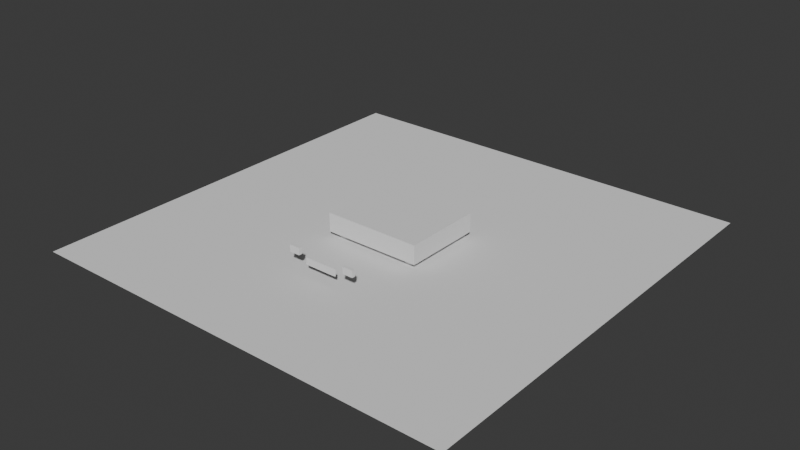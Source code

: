 # Source: Giradischi.blend  (saved by Blender 5.0.118; exported with 4.5.12 LTS)
import bpy
from mathutils import Matrix  # noqa: F401  (used for matrix-valued properties, if any)

bpy.ops.wm.read_factory_settings(use_empty=True)
scene = bpy.context.scene
scene.name = 'Scene'

# ---- collections
col_reference = bpy.data.collections.new('Reference'); scene.collection.children.link(col_reference)

# ---- world
world_world = bpy.data.worlds.new('World'); scene.world = world_world
world_world.use_nodes = True; world_world.node_tree.nodes.clear()
_N = world_world.node_tree.nodes; _L = world_world.node_tree.links
n0 = _N.new('ShaderNodeOutputWorld'); n0.name = 'World Output'; n0.location = (200, 100)
n1 = _N.new('ShaderNodeBackground'); n1.name = 'Background'; n1.location = (-200, 100)
n1.inputs[0].default_value = (0.05088, 0.05088, 0.05088, 1.0)
_L.new(n1.outputs[0], n0.inputs[0])
n0.is_active_output = True
world_world.color = (0.05088, 0.05088, 0.05088)
world_world.sun_shadow_jitter_overblur = 0.0

# ---- meshes
me_cube_002 = bpy.data.meshes.new('Cube.002')
me_cube_002.from_pydata([(-100.0, -100.0, -100.0), (-100.0, -100.0, 12.62), (-100.0, 100.0, -100.0), (-100.0, 100.0, 12.62), (100.0, -100.0, -100.0), (100.0, -100.0, 12.62), (100.0, 100.0, -100.0), (100.0, 100.0, 12.62), (-77.8, -56.52, -100.0), (-77.8, -59.32, -126.7), (-82.9, -57.76, -100.0), (-82.02, -60.35, -126.7), (-87.22, -61.3, -100.0), (-85.61, -63.27, -126.7), (-90.11, -66.59, -100.0), (-88.0, -67.66, -126.7), (-91.13, -72.83, -100.0), (-88.84, -72.83, -126.7), (-90.11, -79.07, -100.0), (-88.0, -78.0, -126.7), (-87.22, -84.35, -100.0), (-85.61, -82.38, -126.7), (-82.9, -87.89, -100.0), (-82.02, -85.31, -126.7), (-77.8, -89.13, -100.0), (-77.8, -86.33, -126.7), (-72.69, -87.89, -100.0), (-73.57, -85.31, -126.7), (-68.37, -84.35, -100.0), (-69.99, -82.38, -126.7), (-65.48, -79.07, -100.0), (-67.59, -78.0, -126.7), (-64.46, -72.83, -100.0), (-66.75, -72.83, -126.7), (-65.48, -66.59, -100.0), (-67.59, -67.66, -126.7), (-68.37, -61.3, -100.0), (-69.99, -63.27, -126.7), (-72.69, -57.76, -100.0), (-73.57, -60.35, -126.7), (-82.9, -57.76, -126.7), (-77.8, -56.52, -126.7), (-87.22, -61.3, -126.7), (-90.11, -66.59, -126.7), (-91.13, -72.83, -126.7), (-90.11, -79.07, -126.7), (-87.22, -84.35, -126.7), (-82.9, -87.89, -126.7), (-77.8, -89.13, -126.7), (-72.69, -87.89, -126.7), (-68.37, -84.35, -126.7), (-65.48, -79.07, -126.7), (-64.46, -72.83, -126.7), (-65.48, -66.59, -126.7), (-68.37, -61.3, -126.7), (-72.69, -57.76, -126.7), (-82.02, -60.35, -133.1), (-77.8, -59.32, -133.1), (-85.61, -63.27, -133.1), (-88.0, -67.66, -133.1), (-88.84, -72.83, -133.1), (-88.0, -78.0, -133.1), (-85.61, -82.38, -133.1), (-82.02, -85.31, -133.1), (-77.8, -86.33, -133.1), (-73.57, -85.31, -133.1), (-69.99, -82.38, -133.1), (-67.59, -78.0, -133.1), (-66.75, -72.83, -133.1), (-67.59, -67.66, -133.1), (-69.99, -63.27, -133.1), (-73.57, -60.35, -133.1), (77.8, -56.52, -100.0), (77.8, -59.32, -126.7), (82.9, -57.76, -100.0), (82.02, -60.35, -126.7), (87.22, -61.3, -100.0), (85.61, -63.27, -126.7), (90.11, -66.59, -100.0), (88.0, -67.66, -126.7), (91.13, -72.83, -100.0), (88.84, -72.83, -126.7), (90.11, -79.07, -100.0), (88.0, -78.0, -126.7), (87.22, -84.35, -100.0), (85.61, -82.38, -126.7), (82.9, -87.89, -100.0), (82.02, -85.31, -126.7), (77.8, -89.13, -100.0), (77.8, -86.33, -126.7), (72.69, -87.89, -100.0), (73.57, -85.31, -126.7), (68.37, -84.35, -100.0), (69.99, -82.38, -126.7), (65.48, -79.07, -100.0), (67.59, -78.0, -126.7), (64.46, -72.83, -100.0), (66.75, -72.83, -126.7), (65.48, -66.59, -100.0), (67.59, -67.66, -126.7), (68.37, -61.3, -100.0), (69.99, -63.27, -126.7), (72.69, -57.76, -100.0), (73.57, -60.35, -126.7), (82.9, -57.76, -126.7), (77.8, -56.52, -126.7), (87.22, -61.3, -126.7), (90.11, -66.59, -126.7), (91.13, -72.83, -126.7), (90.11, -79.07, -126.7), (87.22, -84.35, -126.7), (82.9, -87.89, -126.7), (77.8, -89.13, -126.7), (72.69, -87.89, -126.7), (68.37, -84.35, -126.7), (65.48, -79.07, -126.7), (64.46, -72.83, -126.7), (65.48, -66.59, -126.7), (68.37, -61.3, -126.7), (72.69, -57.76, -126.7), (82.02, -60.35, -133.1), (77.8, -59.32, -133.1), (85.61, -63.27, -133.1), (88.0, -67.66, -133.1), (88.84, -72.83, -133.1), (88.0, -78.0, -133.1), (85.61, -82.38, -133.1), (82.02, -85.31, -133.1), (77.8, -86.33, -133.1), (73.57, -85.31, -133.1), (69.99, -82.38, -133.1), (67.59, -78.0, -133.1), (66.75, -72.83, -133.1), (67.59, -67.66, -133.1), (69.99, -63.27, -133.1), (73.57, -60.35, -133.1), (-77.8, 56.52, -100.0), (-77.8, 59.32, -126.7), (-82.9, 57.76, -100.0), (-82.02, 60.35, -126.7), (-87.22, 61.3, -100.0), (-85.61, 63.27, -126.7), (-90.11, 66.59, -100.0), (-88.0, 67.66, -126.7), (-91.13, 72.83, -100.0), (-88.84, 72.83, -126.7), (-90.11, 79.07, -100.0), (-88.0, 78.0, -126.7), (-87.22, 84.35, -100.0), (-85.61, 82.38, -126.7), (-82.9, 87.89, -100.0), (-82.02, 85.31, -126.7), (-77.8, 89.13, -100.0), (-77.8, 86.33, -126.7), (-72.69, 87.89, -100.0), (-73.57, 85.31, -126.7), (-68.37, 84.35, -100.0), (-69.99, 82.38, -126.7), (-65.48, 79.07, -100.0), (-67.59, 78.0, -126.7), (-64.46, 72.83, -100.0), (-66.75, 72.83, -126.7), (-65.48, 66.59, -100.0), (-67.59, 67.66, -126.7), (-68.37, 61.3, -100.0), (-69.99, 63.27, -126.7), (-72.69, 57.76, -100.0), (-73.57, 60.35, -126.7), (-82.9, 57.76, -126.7), (-77.8, 56.52, -126.7), (-87.22, 61.3, -126.7), (-90.11, 66.59, -126.7), (-91.13, 72.83, -126.7), (-90.11, 79.07, -126.7), (-87.22, 84.35, -126.7), (-82.9, 87.89, -126.7), (-77.8, 89.13, -126.7), (-72.69, 87.89, -126.7), (-68.37, 84.35, -126.7), (-65.48, 79.07, -126.7), (-64.46, 72.83, -126.7), (-65.48, 66.59, -126.7), (-68.37, 61.3, -126.7), (-72.69, 57.76, -126.7), (-82.02, 60.35, -133.1), (-77.8, 59.32, -133.1), (-85.61, 63.27, -133.1), (-88.0, 67.66, -133.1), (-88.84, 72.83, -133.1), (-88.0, 78.0, -133.1), (-85.61, 82.38, -133.1), (-82.02, 85.31, -133.1), (-77.8, 86.33, -133.1), (-73.57, 85.31, -133.1), (-69.99, 82.38, -133.1), (-67.59, 78.0, -133.1), (-66.75, 72.83, -133.1), (-67.59, 67.66, -133.1), (-69.99, 63.27, -133.1), (-73.57, 60.35, -133.1), (77.8, 56.52, -100.0), (77.8, 59.32, -126.7), (82.9, 57.76, -100.0), (82.02, 60.35, -126.7), (87.22, 61.3, -100.0), (85.61, 63.27, -126.7), (90.11, 66.59, -100.0), (88.0, 67.66, -126.7), (91.13, 72.83, -100.0), (88.84, 72.83, -126.7), (90.11, 79.07, -100.0), (88.0, 78.0, -126.7), (87.22, 84.35, -100.0), (85.61, 82.38, -126.7), (82.9, 87.89, -100.0), (82.02, 85.31, -126.7), (77.8, 89.13, -100.0), (77.8, 86.33, -126.7), (72.69, 87.89, -100.0), (73.57, 85.31, -126.7), (68.37, 84.35, -100.0), (69.99, 82.38, -126.7), (65.48, 79.07, -100.0), (67.59, 78.0, -126.7), (64.46, 72.83, -100.0), (66.75, 72.83, -126.7), (65.48, 66.59, -100.0), (67.59, 67.66, -126.7), (68.37, 61.3, -100.0), (69.99, 63.27, -126.7), (72.69, 57.76, -100.0), (73.57, 60.35, -126.7), (82.9, 57.76, -126.7), (77.8, 56.52, -126.7), (87.22, 61.3, -126.7), (90.11, 66.59, -126.7), (91.13, 72.83, -126.7), (90.11, 79.07, -126.7), (87.22, 84.35, -126.7), (82.9, 87.89, -126.7), (77.8, 89.13, -126.7), (72.69, 87.89, -126.7), (68.37, 84.35, -126.7), (65.48, 79.07, -126.7), (64.46, 72.83, -126.7), (65.48, 66.59, -126.7), (68.37, 61.3, -126.7), (72.69, 57.76, -126.7), (82.02, 60.35, -133.1), (77.8, 59.32, -133.1), (85.61, 63.27, -133.1), (88.0, 67.66, -133.1), (88.84, 72.83, -133.1), (88.0, 78.0, -133.1), (85.61, 82.38, -133.1), (82.02, 85.31, -133.1), (77.8, 86.33, -133.1), (73.57, 85.31, -133.1), (69.99, 82.38, -133.1), (67.59, 78.0, -133.1), (66.75, 72.83, -133.1), (67.59, 67.66, -133.1), (69.99, 63.27, -133.1), (73.57, 60.35, -133.1), (-72.69, -258.6, -38.4), (-72.69, -258.6, 3.15), (-72.69, -250.9, -38.4), (-72.69, -250.9, 3.15), (-50.72, -258.6, -38.4), (-50.72, -258.6, 3.15), (-50.72, -250.9, -38.4), (-50.72, -250.9, 3.15), (50.72, -258.6, -38.4), (50.72, -258.6, 3.15), (50.72, -250.9, -38.4), (50.72, -250.9, 3.15), (72.69, -258.6, -38.4), (72.69, -258.6, 3.15), (72.69, -250.9, -38.4), (72.69, -250.9, 3.15)], [], [(0, 1, 3, 2), (2, 3, 7, 6), (6, 7, 5, 4), (4, 5, 1, 0), (2, 6, 4, 0), (7, 3, 1, 5), (8, 41, 40, 10), (10, 40, 42, 12), (12, 42, 43, 14), (14, 43, 44, 16), (16, 44, 45, 18), (18, 45, 46, 20), (20, 46, 47, 22), (22, 47, 48, 24), (24, 48, 49, 26), (26, 49, 50, 28), (28, 50, 51, 30), (30, 51, 52, 32), (32, 52, 53, 34), (34, 53, 54, 36), (17, 15, 59, 60), (36, 54, 55, 38), (38, 55, 41, 8), (8, 10, 12, 14, 16, 18, 20, 22, 24, 26, 28, 30, 32, 34, 36, 38), (9, 11, 40, 41), (11, 13, 42, 40), (13, 15, 43, 42), (15, 17, 44, 43), (17, 19, 45, 44), (19, 21, 46, 45), (21, 23, 47, 46), (23, 25, 48, 47), (25, 27, 49, 48), (27, 29, 50, 49), (29, 31, 51, 50), (31, 33, 52, 51), (33, 35, 53, 52), (35, 37, 54, 53), (37, 39, 55, 54), (39, 9, 41, 55), (56, 57, 71, 70, 69, 68, 67, 66, 65, 64, 63, 62, 61, 60, 59, 58), (33, 31, 67, 68), (19, 17, 60, 61), (35, 33, 68, 69), (21, 19, 61, 62), (37, 35, 69, 70), (23, 21, 62, 63), (39, 37, 70, 71), (25, 23, 63, 64), (11, 9, 57, 56), (9, 39, 71, 57), (27, 25, 64, 65), (13, 11, 56, 58), (29, 27, 65, 66), (15, 13, 58, 59), (31, 29, 66, 67), (72, 74, 104, 105), (74, 76, 106, 104), (76, 78, 107, 106), (78, 80, 108, 107), (80, 82, 109, 108), (82, 84, 110, 109), (84, 86, 111, 110), (86, 88, 112, 111), (88, 90, 113, 112), (90, 92, 114, 113), (92, 94, 115, 114), (94, 96, 116, 115), (96, 98, 117, 116), (98, 100, 118, 117), (81, 124, 123, 79), (100, 102, 119, 118), (102, 72, 105, 119), (72, 102, 100, 98, 96, 94, 92, 90, 88, 86, 84, 82, 80, 78, 76, 74), (73, 105, 104, 75), (75, 104, 106, 77), (77, 106, 107, 79), (79, 107, 108, 81), (81, 108, 109, 83), (83, 109, 110, 85), (85, 110, 111, 87), (87, 111, 112, 89), (89, 112, 113, 91), (91, 113, 114, 93), (93, 114, 115, 95), (95, 115, 116, 97), (97, 116, 117, 99), (99, 117, 118, 101), (101, 118, 119, 103), (103, 119, 105, 73), (120, 122, 123, 124, 125, 126, 127, 128, 129, 130, 131, 132, 133, 134, 135, 121), (97, 132, 131, 95), (83, 125, 124, 81), (99, 133, 132, 97), (85, 126, 125, 83), (101, 134, 133, 99), (87, 127, 126, 85), (103, 135, 134, 101), (89, 128, 127, 87), (75, 120, 121, 73), (73, 121, 135, 103), (91, 129, 128, 89), (77, 122, 120, 75), (93, 130, 129, 91), (79, 123, 122, 77), (95, 131, 130, 93), (136, 138, 168, 169), (138, 140, 170, 168), (140, 142, 171, 170), (142, 144, 172, 171), (144, 146, 173, 172), (146, 148, 174, 173), (148, 150, 175, 174), (150, 152, 176, 175), (152, 154, 177, 176), (154, 156, 178, 177), (156, 158, 179, 178), (158, 160, 180, 179), (160, 162, 181, 180), (162, 164, 182, 181), (145, 188, 187, 143), (164, 166, 183, 182), (166, 136, 169, 183), (136, 166, 164, 162, 160, 158, 156, 154, 152, 150, 148, 146, 144, 142, 140, 138), (137, 169, 168, 139), (139, 168, 170, 141), (141, 170, 171, 143), (143, 171, 172, 145), (145, 172, 173, 147), (147, 173, 174, 149), (149, 174, 175, 151), (151, 175, 176, 153), (153, 176, 177, 155), (155, 177, 178, 157), (157, 178, 179, 159), (159, 179, 180, 161), (161, 180, 181, 163), (163, 181, 182, 165), (165, 182, 183, 167), (167, 183, 169, 137), (184, 186, 187, 188, 189, 190, 191, 192, 193, 194, 195, 196, 197, 198, 199, 185), (161, 196, 195, 159), (147, 189, 188, 145), (163, 197, 196, 161), (149, 190, 189, 147), (165, 198, 197, 163), (151, 191, 190, 149), (167, 199, 198, 165), (153, 192, 191, 151), (139, 184, 185, 137), (137, 185, 199, 167), (155, 193, 192, 153), (141, 186, 184, 139), (157, 194, 193, 155), (143, 187, 186, 141), (159, 195, 194, 157), (200, 233, 232, 202), (202, 232, 234, 204), (204, 234, 235, 206), (206, 235, 236, 208), (208, 236, 237, 210), (210, 237, 238, 212), (212, 238, 239, 214), (214, 239, 240, 216), (216, 240, 241, 218), (218, 241, 242, 220), (220, 242, 243, 222), (222, 243, 244, 224), (224, 244, 245, 226), (226, 245, 246, 228), (209, 207, 251, 252), (228, 246, 247, 230), (230, 247, 233, 200), (200, 202, 204, 206, 208, 210, 212, 214, 216, 218, 220, 222, 224, 226, 228, 230), (201, 203, 232, 233), (203, 205, 234, 232), (205, 207, 235, 234), (207, 209, 236, 235), (209, 211, 237, 236), (211, 213, 238, 237), (213, 215, 239, 238), (215, 217, 240, 239), (217, 219, 241, 240), (219, 221, 242, 241), (221, 223, 243, 242), (223, 225, 244, 243), (225, 227, 245, 244), (227, 229, 246, 245), (229, 231, 247, 246), (231, 201, 233, 247), (248, 249, 263, 262, 261, 260, 259, 258, 257, 256, 255, 254, 253, 252, 251, 250), (225, 223, 259, 260), (211, 209, 252, 253), (227, 225, 260, 261), (213, 211, 253, 254), (229, 227, 261, 262), (215, 213, 254, 255), (231, 229, 262, 263), (217, 215, 255, 256), (203, 201, 249, 248), (201, 231, 263, 249), (219, 217, 256, 257), (205, 203, 248, 250), (221, 219, 257, 258), (207, 205, 250, 251), (223, 221, 258, 259), (264, 265, 267, 266), (266, 267, 271, 270), (270, 271, 269, 268), (268, 269, 265, 264), (266, 270, 268, 264), (271, 267, 265, 269), (272, 273, 275, 274), (274, 275, 279, 278), (278, 279, 277, 276), (276, 277, 273, 272), (274, 278, 276, 272), (279, 275, 273, 277)])
_uv = me_cube_002.uv_layers.new(name='UVMap')
_uv.uv.foreach_set('vector', [0.375, 0.0, 0.625, 0.0, 0.625, 0.25, 0.375, 0.25, 0.375, 0.25, 0.625, 0.25, 0.625, 0.5, 0.375, 0.5, 0.375, 0.5, 0.625, 0.5, 0.625, 0.75, 0.375, 0.75, 0.375, 0.75, 0.625, 0.75, 0.625, 1.0, 0.375, 1.0, 0.125, 0.5, 0.375, 0.5, 0.375, 0.75, 0.125, 0.75, 0.625, 0.5, 0.875, 0.5, 0.875, 0.75, 0.625, 0.75, 1.0, 0.5, 1.0, 1.0, 0.9375, 1.0, 0.9375, 0.5, 0.9375, 0.5, 0.9375, 1.0, 0.875, 1.0, 0.875, 0.5, 0.875, 0.5, 0.875, 1.0, 0.8125, 1.0, 0.8125, 0.5, 0.8125, 0.5, 0.8125, 1.0, 0.75, 1.0, 0.75, 0.5, 0.75, 0.5, 0.75, 1.0, 0.6875, 1.0, 0.6875, 0.5, 0.6875, 0.5, 0.6875, 1.0, 0.625, 1.0, 0.625, 0.5, 0.625, 0.5, 0.625, 1.0, 0.5625, 1.0, 0.5625, 0.5, 0.5625, 0.5, 0.5625, 1.0, 0.5, 1.0, 0.5, 0.5, 0.5, 0.5, 0.5, 1.0, 0.4375, 1.0, 0.4375, 0.5, 0.4375, 0.5, 0.4375, 1.0, 0.375, 1.0, 0.375, 0.5, 0.375, 0.5, 0.375, 1.0, 0.3125, 1.0, 0.3125, 0.5, 0.3125, 0.5, 0.3125, 1.0, 0.25, 1.0, 0.25, 0.5, 0.25, 0.5, 0.25, 1.0, 0.1875, 1.0, 0.1875, 0.5, 0.1875, 0.5, 0.1875, 1.0, 0.125, 1.0, 0.125, 0.5, 0.4488, 0.25, 0.4337, 0.3261, 0.4337, 0.3261, 0.4488, 0.25, 0.125, 0.5, 0.125, 1.0, 0.0625, 1.0, 0.0625, 0.5, 0.0625, 0.5, 0.0625, 1.0, 0.0, 1.0, 0.0, 0.5, 0.75, 0.49, 0.8418, 0.4717, 0.9197, 0.4197, 0.9717, 0.3418, 0.99, 0.25, 0.9717, 0.1582, 0.9197, 0.08029, 0.8418, 0.02827, 0.75, 0.01, 0.6582, 0.02827, 0.5803, 0.08029, 0.5283, 0.1582, 0.51, 0.25, 0.5283, 0.3418, 0.5803, 0.4197, 0.6582, 0.4717, 0.25, 0.4488, 0.3261, 0.4337, 0.3418, 0.4717, 0.25, 0.49, 0.3261, 0.4337, 0.3906, 0.3906, 0.4197, 0.4197, 0.3418, 0.4717, 0.3906, 0.3906, 0.4337, 0.3261, 0.4717, 0.3418, 0.4197, 0.4197, 0.4337, 0.3261, 0.4488, 0.25, 0.49, 0.25, 0.4717, 0.3418, 0.4488, 0.25, 0.4337, 0.1739, 0.4717, 0.1582, 0.49, 0.25, 0.4337, 0.1739, 0.3906, 0.1094, 0.4197, 0.08029, 0.4717, 0.1582, 0.3906, 0.1094, 0.3261, 0.06631, 0.3418, 0.02827, 0.4197, 0.08029, 0.3261, 0.06631, 0.25, 0.05117, 0.25, 0.01, 0.3418, 0.02827, 0.25, 0.05117, 0.1739, 0.06631, 0.1582, 0.02827, 0.25, 0.01, 0.1739, 0.06631, 0.1094, 0.1094, 0.08029, 0.08029, 0.1582, 0.02827, 0.1094, 0.1094, 0.06631, 0.1739, 0.02827, 0.1582, 0.08029, 0.08029, 0.06631, 0.1739, 0.05117, 0.25, 0.01, 0.25, 0.02827, 0.1582, 0.05117, 0.25, 0.06631, 0.3261, 0.02827, 0.3418, 0.01, 0.25, 0.06631, 0.3261, 0.1094, 0.3906, 0.08029, 0.4197, 0.02827, 0.3418, 0.1094, 0.3906, 0.1739, 0.4337, 0.1582, 0.4717, 0.08029, 0.4197, 0.1739, 0.4337, 0.25, 0.4488, 0.25, 0.49, 0.1582, 0.4717, 0.3261, 0.4337, 0.25, 0.4488, 0.1739, 0.4337, 0.1094, 0.3906, 0.06631, 0.3261, 0.05117, 0.25, 0.06631, 0.1739, 0.1094, 0.1094, 0.1739, 0.06631, 0.25, 0.05117, 0.3261, 0.06631, 0.3906, 0.1094, 0.4337, 0.1739, 0.4488, 0.25, 0.4337, 0.3261, 0.3906, 0.3906, 0.05117, 0.25, 0.06631, 0.1739, 0.06631, 0.1739, 0.05117, 0.25, 0.4337, 0.1739, 0.4488, 0.25, 0.4488, 0.25, 0.4337, 0.1739, 0.06631, 0.3261, 0.05117, 0.25, 0.05117, 0.25, 0.06631, 0.3261, 0.3906, 0.1094, 0.4337, 0.1739, 0.4337, 0.1739, 0.3906, 0.1094, 0.1094, 0.3906, 0.06631, 0.3261, 0.06631, 0.3261, 0.1094, 0.3906, 0.3261, 0.06631, 0.3906, 0.1094, 0.3906, 0.1094, 0.3261, 0.06631, 0.1739, 0.4337, 0.1094, 0.3906, 0.1094, 0.3906, 0.1739, 0.4337, 0.25, 0.05117, 0.3261, 0.06631, 0.3261, 0.06631, 0.25, 0.05117, 0.3261, 0.4337, 0.25, 0.4488, 0.25, 0.4488, 0.3261, 0.4337, 0.25, 0.4488, 0.1739, 0.4337, 0.1739, 0.4337, 0.25, 0.4488, 0.1739, 0.06631, 0.25, 0.05117, 0.25, 0.05117, 0.1739, 0.06631, 0.3906, 0.3906, 0.3261, 0.4337, 0.3261, 0.4337, 0.3906, 0.3906, 0.1094, 0.1094, 0.1739, 0.06631, 0.1739, 0.06631, 0.1094, 0.1094, 0.4337, 0.3261, 0.3906, 0.3906, 0.3906, 0.3906, 0.4337, 0.3261, 0.06631, 0.1739, 0.1094, 0.1094, 0.1094, 0.1094, 0.06631, 0.1739, 1.0, 0.5, 0.9375, 0.5, 0.9375, 1.0, 1.0, 1.0, 0.9375, 0.5, 0.875, 0.5, 0.875, 1.0, 0.9375, 1.0, 0.875, 0.5, 0.8125, 0.5, 0.8125, 1.0, 0.875, 1.0, 0.8125, 0.5, 0.75, 0.5, 0.75, 1.0, 0.8125, 1.0, 0.75, 0.5, 0.6875, 0.5, 0.6875, 1.0, 0.75, 1.0, 0.6875, 0.5, 0.625, 0.5, 0.625, 1.0, 0.6875, 1.0, 0.625, 0.5, 0.5625, 0.5, 0.5625, 1.0, 0.625, 1.0, 0.5625, 0.5, 0.5, 0.5, 0.5, 1.0, 0.5625, 1.0, 0.5, 0.5, 0.4375, 0.5, 0.4375, 1.0, 0.5, 1.0, 0.4375, 0.5, 0.375, 0.5, 0.375, 1.0, 0.4375, 1.0, 0.375, 0.5, 0.3125, 0.5, 0.3125, 1.0, 0.375, 1.0, 0.3125, 0.5, 0.25, 0.5, 0.25, 1.0, 0.3125, 1.0, 0.25, 0.5, 0.1875, 0.5, 0.1875, 1.0, 0.25, 1.0, 0.1875, 0.5, 0.125, 0.5, 0.125, 1.0, 0.1875, 1.0, 0.4488, 0.25, 0.4488, 0.25, 0.4337, 0.3261, 0.4337, 0.3261, 0.125, 0.5, 0.0625, 0.5, 0.0625, 1.0, 0.125, 1.0, 0.0625, 0.5, 0.0, 0.5, 0.0, 1.0, 0.0625, 1.0, 0.75, 0.49, 0.6582, 0.4717, 0.5803, 0.4197, 0.5283, 0.3418, 0.51, 0.25, 0.5283, 0.1582, 0.5803, 0.08029, 0.6582, 0.02827, 0.75, 0.01, 0.8418, 0.02827, 0.9197, 0.08029, 0.9717, 0.1582, 0.99, 0.25, 0.9717, 0.3418, 0.9197, 0.4197, 0.8418, 0.4717, 0.25, 0.4488, 0.25, 0.49, 0.3418, 0.4717, 0.3261, 0.4337, 0.3261, 0.4337, 0.3418, 0.4717, 0.4197, 0.4197, 0.3906, 0.3906, 0.3906, 0.3906, 0.4197, 0.4197, 0.4717, 0.3418, 0.4337, 0.3261, 0.4337, 0.3261, 0.4717, 0.3418, 0.49, 0.25, 0.4488, 0.25, 0.4488, 0.25, 0.49, 0.25, 0.4717, 0.1582, 0.4337, 0.1739, 0.4337, 0.1739, 0.4717, 0.1582, 0.4197, 0.08029, 0.3906, 0.1094, 0.3906, 0.1094, 0.4197, 0.08029, 0.3418, 0.02827, 0.3261, 0.06631, 0.3261, 0.06631, 0.3418, 0.02827, 0.25, 0.01, 0.25, 0.05117, 0.25, 0.05117, 0.25, 0.01, 0.1582, 0.02827, 0.1739, 0.06631, 0.1739, 0.06631, 0.1582, 0.02827, 0.08029, 0.08029, 0.1094, 0.1094, 0.1094, 0.1094, 0.08029, 0.08029, 0.02827, 0.1582, 0.06631, 0.1739, 0.06631, 0.1739, 0.02827, 0.1582, 0.01, 0.25, 0.05117, 0.25, 0.05117, 0.25, 0.01, 0.25, 0.02827, 0.3418, 0.06631, 0.3261, 0.06631, 0.3261, 0.02827, 0.3418, 0.08029, 0.4197, 0.1094, 0.3906, 0.1094, 0.3906, 0.08029, 0.4197, 0.1582, 0.4717, 0.1739, 0.4337, 0.1739, 0.4337, 0.1582, 0.4717, 0.25, 0.49, 0.25, 0.4488, 0.3261, 0.4337, 0.3906, 0.3906, 0.4337, 0.3261, 0.4488, 0.25, 0.4337, 0.1739, 0.3906, 0.1094, 0.3261, 0.06631, 0.25, 0.05117, 0.1739, 0.06631, 0.1094, 0.1094, 0.06631, 0.1739, 0.05117, 0.25, 0.06631, 0.3261, 0.1094, 0.3906, 0.1739, 0.4337, 0.25, 0.4488, 0.05117, 0.25, 0.05117, 0.25, 0.06631, 0.1739, 0.06631, 0.1739, 0.4337, 0.1739, 0.4337, 0.1739, 0.4488, 0.25, 0.4488, 0.25, 0.06631, 0.3261, 0.06631, 0.3261, 0.05117, 0.25, 0.05117, 0.25, 0.3906, 0.1094, 0.3906, 0.1094, 0.4337, 0.1739, 0.4337, 0.1739, 0.1094, 0.3906, 0.1094, 0.3906, 0.06631, 0.3261, 0.06631, 0.3261, 0.3261, 0.06631, 0.3261, 0.06631, 0.3906, 0.1094, 0.3906, 0.1094, 0.1739, 0.4337, 0.1739, 0.4337, 0.1094, 0.3906, 0.1094, 0.3906, 0.25, 0.05117, 0.25, 0.05117, 0.3261, 0.06631, 0.3261, 0.06631, 0.3261, 0.4337, 0.3261, 0.4337, 0.25, 0.4488, 0.25, 0.4488, 0.25, 0.4488, 0.25, 0.4488, 0.1739, 0.4337, 0.1739, 0.4337, 0.1739, 0.06631, 0.1739, 0.06631, 0.25, 0.05117, 0.25, 0.05117, 0.3906, 0.3906, 0.3906, 0.3906, 0.3261, 0.4337, 0.3261, 0.4337, 0.1094, 0.1094, 0.1094, 0.1094, 0.1739, 0.06631, 0.1739, 0.06631, 0.4337, 0.3261, 0.4337, 0.3261, 0.3906, 0.3906, 0.3906, 0.3906, 0.06631, 0.1739, 0.06631, 0.1739, 0.1094, 0.1094, 0.1094, 0.1094, 1.0, 0.5, 0.9375, 0.5, 0.9375, 1.0, 1.0, 1.0, 0.9375, 0.5, 0.875, 0.5, 0.875, 1.0, 0.9375, 1.0, 0.875, 0.5, 0.8125, 0.5, 0.8125, 1.0, 0.875, 1.0, 0.8125, 0.5, 0.75, 0.5, 0.75, 1.0, 0.8125, 1.0, 0.75, 0.5, 0.6875, 0.5, 0.6875, 1.0, 0.75, 1.0, 0.6875, 0.5, 0.625, 0.5, 0.625, 1.0, 0.6875, 1.0, 0.625, 0.5, 0.5625, 0.5, 0.5625, 1.0, 0.625, 1.0, 0.5625, 0.5, 0.5, 0.5, 0.5, 1.0, 0.5625, 1.0, 0.5, 0.5, 0.4375, 0.5, 0.4375, 1.0, 0.5, 1.0, 0.4375, 0.5, 0.375, 0.5, 0.375, 1.0, 0.4375, 1.0, 0.375, 0.5, 0.3125, 0.5, 0.3125, 1.0, 0.375, 1.0, 0.3125, 0.5, 0.25, 0.5, 0.25, 1.0, 0.3125, 1.0, 0.25, 0.5, 0.1875, 0.5, 0.1875, 1.0, 0.25, 1.0, 0.1875, 0.5, 0.125, 0.5, 0.125, 1.0, 0.1875, 1.0, 0.4488, 0.25, 0.4488, 0.25, 0.4337, 0.3261, 0.4337, 0.3261, 0.125, 0.5, 0.0625, 0.5, 0.0625, 1.0, 0.125, 1.0, 0.0625, 0.5, 0.0, 0.5, 0.0, 1.0, 0.0625, 1.0, 0.75, 0.49, 0.6582, 0.4717, 0.5803, 0.4197, 0.5283, 0.3418, 0.51, 0.25, 0.5283, 0.1582, 0.5803, 0.08029, 0.6582, 0.02827, 0.75, 0.01, 0.8418, 0.02827, 0.9197, 0.08029, 0.9717, 0.1582, 0.99, 0.25, 0.9717, 0.3418, 0.9197, 0.4197, 0.8418, 0.4717, 0.25, 0.4488, 0.25, 0.49, 0.3418, 0.4717, 0.3261, 0.4337, 0.3261, 0.4337, 0.3418, 0.4717, 0.4197, 0.4197, 0.3906, 0.3906, 0.3906, 0.3906, 0.4197, 0.4197, 0.4717, 0.3418, 0.4337, 0.3261, 0.4337, 0.3261, 0.4717, 0.3418, 0.49, 0.25, 0.4488, 0.25, 0.4488, 0.25, 0.49, 0.25, 0.4717, 0.1582, 0.4337, 0.1739, 0.4337, 0.1739, 0.4717, 0.1582, 0.4197, 0.08029, 0.3906, 0.1094, 0.3906, 0.1094, 0.4197, 0.08029, 0.3418, 0.02827, 0.3261, 0.06631, 0.3261, 0.06631, 0.3418, 0.02827, 0.25, 0.01, 0.25, 0.05117, 0.25, 0.05117, 0.25, 0.01, 0.1582, 0.02827, 0.1739, 0.06631, 0.1739, 0.06631, 0.1582, 0.02827, 0.08029, 0.08029, 0.1094, 0.1094, 0.1094, 0.1094, 0.08029, 0.08029, 0.02827, 0.1582, 0.06631, 0.1739, 0.06631, 0.1739, 0.02827, 0.1582, 0.01, 0.25, 0.05117, 0.25, 0.05117, 0.25, 0.01, 0.25, 0.02827, 0.3418, 0.06631, 0.3261, 0.06631, 0.3261, 0.02827, 0.3418, 0.08029, 0.4197, 0.1094, 0.3906, 0.1094, 0.3906, 0.08029, 0.4197, 0.1582, 0.4717, 0.1739, 0.4337, 0.1739, 0.4337, 0.1582, 0.4717, 0.25, 0.49, 0.25, 0.4488, 0.3261, 0.4337, 0.3906, 0.3906, 0.4337, 0.3261, 0.4488, 0.25, 0.4337, 0.1739, 0.3906, 0.1094, 0.3261, 0.06631, 0.25, 0.05117, 0.1739, 0.06631, 0.1094, 0.1094, 0.06631, 0.1739, 0.05117, 0.25, 0.06631, 0.3261, 0.1094, 0.3906, 0.1739, 0.4337, 0.25, 0.4488, 0.05117, 0.25, 0.05117, 0.25, 0.06631, 0.1739, 0.06631, 0.1739, 0.4337, 0.1739, 0.4337, 0.1739, 0.4488, 0.25, 0.4488, 0.25, 0.06631, 0.3261, 0.06631, 0.3261, 0.05117, 0.25, 0.05117, 0.25, 0.3906, 0.1094, 0.3906, 0.1094, 0.4337, 0.1739, 0.4337, 0.1739, 0.1094, 0.3906, 0.1094, 0.3906, 0.06631, 0.3261, 0.06631, 0.3261, 0.3261, 0.06631, 0.3261, 0.06631, 0.3906, 0.1094, 0.3906, 0.1094, 0.1739, 0.4337, 0.1739, 0.4337, 0.1094, 0.3906, 0.1094, 0.3906, 0.25, 0.05117, 0.25, 0.05117, 0.3261, 0.06631, 0.3261, 0.06631, 0.3261, 0.4337, 0.3261, 0.4337, 0.25, 0.4488, 0.25, 0.4488, 0.25, 0.4488, 0.25, 0.4488, 0.1739, 0.4337, 0.1739, 0.4337, 0.1739, 0.06631, 0.1739, 0.06631, 0.25, 0.05117, 0.25, 0.05117, 0.3906, 0.3906, 0.3906, 0.3906, 0.3261, 0.4337, 0.3261, 0.4337, 0.1094, 0.1094, 0.1094, 0.1094, 0.1739, 0.06631, 0.1739, 0.06631, 0.4337, 0.3261, 0.4337, 0.3261, 0.3906, 0.3906, 0.3906, 0.3906, 0.06631, 0.1739, 0.06631, 0.1739, 0.1094, 0.1094, 0.1094, 0.1094, 1.0, 0.5, 1.0, 1.0, 0.9375, 1.0, 0.9375, 0.5, 0.9375, 0.5, 0.9375, 1.0, 0.875, 1.0, 0.875, 0.5, 0.875, 0.5, 0.875, 1.0, 0.8125, 1.0, 0.8125, 0.5, 0.8125, 0.5, 0.8125, 1.0, 0.75, 1.0, 0.75, 0.5, 0.75, 0.5, 0.75, 1.0, 0.6875, 1.0, 0.6875, 0.5, 0.6875, 0.5, 0.6875, 1.0, 0.625, 1.0, 0.625, 0.5, 0.625, 0.5, 0.625, 1.0, 0.5625, 1.0, 0.5625, 0.5, 0.5625, 0.5, 0.5625, 1.0, 0.5, 1.0, 0.5, 0.5, 0.5, 0.5, 0.5, 1.0, 0.4375, 1.0, 0.4375, 0.5, 0.4375, 0.5, 0.4375, 1.0, 0.375, 1.0, 0.375, 0.5, 0.375, 0.5, 0.375, 1.0, 0.3125, 1.0, 0.3125, 0.5, 0.3125, 0.5, 0.3125, 1.0, 0.25, 1.0, 0.25, 0.5, 0.25, 0.5, 0.25, 1.0, 0.1875, 1.0, 0.1875, 0.5, 0.1875, 0.5, 0.1875, 1.0, 0.125, 1.0, 0.125, 0.5, 0.4488, 0.25, 0.4337, 0.3261, 0.4337, 0.3261, 0.4488, 0.25, 0.125, 0.5, 0.125, 1.0, 0.0625, 1.0, 0.0625, 0.5, 0.0625, 0.5, 0.0625, 1.0, 0.0, 1.0, 0.0, 0.5, 0.75, 0.49, 0.8418, 0.4717, 0.9197, 0.4197, 0.9717, 0.3418, 0.99, 0.25, 0.9717, 0.1582, 0.9197, 0.08029, 0.8418, 0.02827, 0.75, 0.01, 0.6582, 0.02827, 0.5803, 0.08029, 0.5283, 0.1582, 0.51, 0.25, 0.5283, 0.3418, 0.5803, 0.4197, 0.6582, 0.4717, 0.25, 0.4488, 0.3261, 0.4337, 0.3418, 0.4717, 0.25, 0.49, 0.3261, 0.4337, 0.3906, 0.3906, 0.4197, 0.4197, 0.3418, 0.4717, 0.3906, 0.3906, 0.4337, 0.3261, 0.4717, 0.3418, 0.4197, 0.4197, 0.4337, 0.3261, 0.4488, 0.25, 0.49, 0.25, 0.4717, 0.3418, 0.4488, 0.25, 0.4337, 0.1739, 0.4717, 0.1582, 0.49, 0.25, 0.4337, 0.1739, 0.3906, 0.1094, 0.4197, 0.08029, 0.4717, 0.1582, 0.3906, 0.1094, 0.3261, 0.06631, 0.3418, 0.02827, 0.4197, 0.08029, 0.3261, 0.06631, 0.25, 0.05117, 0.25, 0.01, 0.3418, 0.02827, 0.25, 0.05117, 0.1739, 0.06631, 0.1582, 0.02827, 0.25, 0.01, 0.1739, 0.06631, 0.1094, 0.1094, 0.08029, 0.08029, 0.1582, 0.02827, 0.1094, 0.1094, 0.06631, 0.1739, 0.02827, 0.1582, 0.08029, 0.08029, 0.06631, 0.1739, 0.05117, 0.25, 0.01, 0.25, 0.02827, 0.1582, 0.05117, 0.25, 0.06631, 0.3261, 0.02827, 0.3418, 0.01, 0.25, 0.06631, 0.3261, 0.1094, 0.3906, 0.08029, 0.4197, 0.02827, 0.3418, 0.1094, 0.3906, 0.1739, 0.4337, 0.1582, 0.4717, 0.08029, 0.4197, 0.1739, 0.4337, 0.25, 0.4488, 0.25, 0.49, 0.1582, 0.4717, 0.3261, 0.4337, 0.25, 0.4488, 0.1739, 0.4337, 0.1094, 0.3906, 0.06631, 0.3261, 0.05117, 0.25, 0.06631, 0.1739, 0.1094, 0.1094, 0.1739, 0.06631, 0.25, 0.05117, 0.3261, 0.06631, 0.3906, 0.1094, 0.4337, 0.1739, 0.4488, 0.25, 0.4337, 0.3261, 0.3906, 0.3906, 0.05117, 0.25, 0.06631, 0.1739, 0.06631, 0.1739, 0.05117, 0.25, 0.4337, 0.1739, 0.4488, 0.25, 0.4488, 0.25, 0.4337, 0.1739, 0.06631, 0.3261, 0.05117, 0.25, 0.05117, 0.25, 0.06631, 0.3261, 0.3906, 0.1094, 0.4337, 0.1739, 0.4337, 0.1739, 0.3906, 0.1094, 0.1094, 0.3906, 0.06631, 0.3261, 0.06631, 0.3261, 0.1094, 0.3906, 0.3261, 0.06631, 0.3906, 0.1094, 0.3906, 0.1094, 0.3261, 0.06631, 0.1739, 0.4337, 0.1094, 0.3906, 0.1094, 0.3906, 0.1739, 0.4337, 0.25, 0.05117, 0.3261, 0.06631, 0.3261, 0.06631, 0.25, 0.05117, 0.3261, 0.4337, 0.25, 0.4488, 0.25, 0.4488, 0.3261, 0.4337, 0.25, 0.4488, 0.1739, 0.4337, 0.1739, 0.4337, 0.25, 0.4488, 0.1739, 0.06631, 0.25, 0.05117, 0.25, 0.05117, 0.1739, 0.06631, 0.3906, 0.3906, 0.3261, 0.4337, 0.3261, 0.4337, 0.3906, 0.3906, 0.1094, 0.1094, 0.1739, 0.06631, 0.1739, 0.06631, 0.1094, 0.1094, 0.4337, 0.3261, 0.3906, 0.3906, 0.3906, 0.3906, 0.4337, 0.3261, 0.06631, 0.1739, 0.1094, 0.1094, 0.1094, 0.1094, 0.06631, 0.1739, 0.375, 0.0, 0.625, 0.0, 0.625, 0.25, 0.375, 0.25, 0.375, 0.25, 0.625, 0.25, 0.625, 0.5, 0.375, 0.5, 0.375, 0.5, 0.625, 0.5, 0.625, 0.75, 0.375, 0.75, 0.375, 0.75, 0.625, 0.75, 0.625, 1.0, 0.375, 1.0, 0.125, 0.5, 0.375, 0.5, 0.375, 0.75, 0.125, 0.75, 0.625, 0.5, 0.875, 0.5, 0.875, 0.75, 0.625, 0.75, 0.375, 0.0, 0.625, 0.0, 0.625, 0.25, 0.375, 0.25, 0.375, 0.25, 0.625, 0.25, 0.625, 0.5, 0.375, 0.5, 0.375, 0.5, 0.625, 0.5, 0.625, 0.75, 0.375, 0.75, 0.375, 0.75, 0.625, 0.75, 0.625, 1.0, 0.375, 1.0, 0.125, 0.5, 0.375, 0.5, 0.375, 0.75, 0.125, 0.75, 0.625, 0.5, 0.875, 0.5, 0.875, 0.75, 0.625, 0.75])
me_cube_002.update()
me_plane = bpy.data.meshes.new('Plane')
me_plane.from_pydata([(-100.0, -100.0, 0.0), (100.0, -100.0, 0.0), (-100.0, 100.0, 0.0), (100.0, 100.0, 0.0)], [], [(0, 1, 3, 2)])
_uv = me_plane.uv_layers.new(name='UVMap')
_uv.uv.foreach_set('vector', [0.0, 0.0, 1.0, 0.0, 1.0, 1.0, 0.0, 1.0])
me_plane.update()
me_bolt_002 = bpy.data.meshes.new('Bolt.002')
me_bolt_002.from_pydata([(0.2379, 3.815e-06, 0.0396), (0.2343, -0.04131, 0.0396), (0.206, -0.119, 0.0396), (0.1529, -0.1823, 0.0396), (0.119, -0.206, 0.0396), (0.08137, -0.2236, 0.0396), (0.04131, -0.2343, 0.0396), (0.2266, -0.06225, 0.0396), (0.06225, -0.06225, 0.0396), (0.06225, -0.2266, 0.0396), (0.06225, -0.06225, -0.3003), (-1.907e-06, -0.06225, -0.3003), (-1.907e-06, 3.815e-06, -0.3003), (-1.907e-06, 0.2379, 0.0396), (0.04131, 0.2343, 0.0396), (0.1823, 0.1529, 0.0396), (0.206, 0.119, 0.0396), (0.2236, 0.08138, 0.0396), (0.2343, 0.04132, 0.0396), (-1.907e-06, 0.2266, 0.0396), (0.06225, 0.2266, 0.0396), (0.06225, 0.06226, 0.0396), (0.2266, 0.06226, 0.0396), (0.2266, 3.815e-06, 0.0396), (-1.907e-06, 0.06226, -0.3003), (0.06225, 0.06226, -0.3003), (0.06225, 3.815e-06, -0.3003), (-0.2343, 0.04132, 0.0396), (-0.2236, 0.08138, 0.0396), (-0.1529, 0.1823, 0.0396), (-0.08138, 0.2236, 0.0396), (-0.04132, 0.2343, 0.0396), (-0.2266, 0.06226, 0.0396), (-0.06225, 0.06226, 0.0396), (-0.06225, 0.2266, 0.0396), (-0.06225, 0.06226, -0.3003), (-1.907e-06, -0.2379, 0.0396), (-0.04132, -0.2343, 0.0396), (-0.08138, -0.2236, 0.0396), (-0.119, -0.206, 0.0396), (-0.1529, -0.1823, 0.0396), (-0.1823, -0.1529, 0.0396), (-0.2236, -0.08137, 0.0396), (-0.2343, -0.04131, 0.0396), (-1.907e-06, -0.2266, 0.0396), (-0.06225, -0.2266, 0.0396), (-0.06225, -0.06225, 0.0396), (-0.2266, -0.06225, 0.0396), (-0.2266, 3.815e-06, 0.0396), (-0.06225, -0.06225, -0.3003), (-0.06225, 3.815e-06, -0.3003), (0.3467, 3.815e-06, 0.0396), (0.3485, 3.815e-06, 0.03945), (0.3518, 3.815e-06, 0.03824), (0.3545, 3.815e-06, 0.03596), (0.3563, 3.815e-06, 0.03291), (0.3569, 3.815e-06, 0.02942), (0.3414, 0.06021, 0.0396), (0.3432, 0.06052, 0.03945), (0.3465, 0.06109, 0.03824), (0.3491, 0.06156, 0.03596), (0.3509, 0.06187, 0.03291), (0.3515, 0.06198, 0.02942), (0.1283, 0.02263, -0.1972), (0.3258, 0.1186, 0.0396), (0.3275, 0.1192, 0.03945), (0.3306, 0.1203, 0.03824), (0.3331, 0.1213, 0.03596), (0.3348, 0.1219, 0.03291), (0.3354, 0.1221, 0.02942), (0.1224, 0.04457, -0.1972), (0.3003, 0.1734, 0.0396), (0.3018, 0.1742, 0.03945), (0.3047, 0.1759, 0.03824), (0.307, 0.1773, 0.03596), (0.3085, 0.1781, 0.03291), (0.3091, 0.1784, 0.02942), (0.2656, 0.2229, 0.0396), (0.2669, 0.224, 0.03945), (0.2695, 0.2261, 0.03824), (0.2716, 0.2279, 0.03596), (0.2729, 0.229, 0.03291), (0.2734, 0.2294, 0.02942), (0.09981, 0.08375, -0.1972), (0.1529, 0.1823, 0.0396), (0.2229, 0.2656, 0.0396), (0.224, 0.267, 0.03945), (0.2261, 0.2695, 0.03824), (0.2279, 0.2716, 0.03596), (0.229, 0.2729, 0.03291), (0.2294, 0.2734, 0.02942), (0.119, 0.2061, 0.0396), (0.1734, 0.3003, 0.0396), (0.1742, 0.3018, 0.03945), (0.1759, 0.3047, 0.03824), (0.1773, 0.307, 0.03596), (0.1781, 0.3085, 0.03291), (0.1784, 0.3091, 0.02942), (0.06515, 0.1128, -0.1972), (0.08137, 0.2236, 0.0396), (0.1186, 0.3258, 0.0396), (0.1192, 0.3275, 0.03945), (0.1203, 0.3306, 0.03824), (0.1212, 0.3331, 0.03596), (0.1219, 0.3348, 0.03291), (0.1221, 0.3354, 0.02942), (0.04456, 0.1224, -0.1972), (0.0602, 0.3414, 0.0396), (0.06051, 0.3432, 0.03945), (0.06109, 0.3465, 0.03824), (0.06156, 0.3491, 0.03596), (0.06187, 0.3509, 0.03291), (0.06197, 0.3515, 0.02942), (0.02262, 0.1283, -0.1972), (-1.907e-06, 0.3467, 0.0396), (-1.907e-06, 0.3485, 0.03945), (-1.907e-06, 0.3518, 0.03824), (-1.907e-06, 0.3545, 0.03596), (-1.907e-06, 0.3563, 0.03291), (-1.907e-06, 0.3569, 0.02942), (-0.06021, 0.3414, 0.0396), (-0.06051, 0.3432, 0.03945), (-0.06109, 0.3465, 0.03824), (-0.06156, 0.3491, 0.03596), (-0.06187, 0.3509, 0.03291), (-0.06198, 0.3515, 0.02942), (-0.02263, 0.1283, -0.1972), (-0.1186, 0.3258, 0.0396), (-0.1192, 0.3275, 0.03945), (-0.1203, 0.3306, 0.03824), (-0.1213, 0.3331, 0.03596), (-0.1219, 0.3348, 0.03291), (-0.1221, 0.3354, 0.02942), (-0.119, 0.2061, 0.0396), (-0.1734, 0.3003, 0.0396), (-0.1742, 0.3018, 0.03945), (-0.1759, 0.3047, 0.03824), (-0.1773, 0.307, 0.03596), (-0.1781, 0.3085, 0.03291), (-0.1784, 0.3091, 0.02942), (-0.2229, 0.2656, 0.0396), (-0.224, 0.267, 0.03945), (-0.2261, 0.2695, 0.03824), (-0.2279, 0.2716, 0.03596), (-0.229, 0.2729, 0.03291), (-0.2294, 0.2734, 0.02942), (-0.1823, 0.1529, 0.0396), (-0.2656, 0.2229, 0.0396), (-0.267, 0.224, 0.03945), (-0.2695, 0.2261, 0.03824), (-0.2716, 0.2279, 0.03596), (-0.2729, 0.229, 0.03291), (-0.2734, 0.2294, 0.02942), (-0.2061, 0.119, 0.0396), (-0.3003, 0.1734, 0.0396), (-0.3018, 0.1742, 0.03945), (-0.3047, 0.1759, 0.03824), (-0.307, 0.1773, 0.03596), (-0.3085, 0.1781, 0.03291), (-0.3091, 0.1784, 0.02942), (-0.3258, 0.1186, 0.0396), (-0.3275, 0.1192, 0.03945), (-0.3306, 0.1203, 0.03824), (-0.3331, 0.1213, 0.03596), (-0.3348, 0.1219, 0.03291), (-0.3354, 0.1221, 0.02942), (-0.3414, 0.06021, 0.0396), (-0.3432, 0.06052, 0.03945), (-0.3465, 0.06109, 0.03824), (-0.3491, 0.06156, 0.03596), (-0.3509, 0.06187, 0.03291), (-0.3515, 0.06198, 0.02942), (-0.2379, 3.815e-06, 0.0396), (-0.3467, 3.815e-06, 0.0396), (-0.3485, 3.815e-06, 0.03945), (-0.3518, 3.815e-06, 0.03824), (-0.3545, 3.815e-06, 0.03596), (-0.3563, 3.815e-06, 0.03291), (-0.3569, 3.815e-06, 0.02942), (-0.3414, -0.0602, 0.0396), (-0.3432, -0.06051, 0.03945), (-0.3465, -0.06109, 0.03824), (-0.3491, -0.06156, 0.03596), (-0.3509, -0.06186, 0.03291), (-0.3515, -0.06197, 0.02942), (-0.3258, -0.1186, 0.0396), (-0.3275, -0.1192, 0.03945), (-0.3306, -0.1203, 0.03824), (-0.3331, -0.1212, 0.03596), (-0.3348, -0.1219, 0.03291), (-0.3354, -0.1221, 0.02942), (-0.2061, -0.119, 0.0396), (-0.3003, -0.1734, 0.0396), (-0.3018, -0.1742, 0.03945), (-0.3047, -0.1759, 0.03824), (-0.307, -0.1773, 0.03596), (-0.3085, -0.1781, 0.03291), (-0.3091, -0.1784, 0.02942), (-0.2656, -0.2229, 0.0396), (-0.267, -0.224, 0.03945), (-0.2695, -0.2261, 0.03824), (-0.2716, -0.2279, 0.03596), (-0.2729, -0.229, 0.03291), (-0.2734, -0.2294, 0.02942), (-0.2229, -0.2656, 0.0396), (-0.224, -0.2669, 0.03945), (-0.2261, -0.2695, 0.03824), (-0.2279, -0.2716, 0.03596), (-0.229, -0.2729, 0.03291), (-0.2294, -0.2734, 0.02942), (-0.1734, -0.3003, 0.0396), (-0.1742, -0.3018, 0.03945), (-0.1759, -0.3047, 0.03824), (-0.1773, -0.307, 0.03596), (-0.1781, -0.3085, 0.03291), (-0.1784, -0.3091, 0.02942), (-0.06515, -0.1128, -0.1972), (-0.1186, -0.3258, 0.0396), (-0.1192, -0.3275, 0.03945), (-0.1203, -0.3306, 0.03824), (-0.1213, -0.3331, 0.03596), (-0.1219, -0.3348, 0.03291), (-0.1221, -0.3354, 0.02942), (-0.06021, -0.3414, 0.0396), (-0.06051, -0.3432, 0.03945), (-0.06109, -0.3465, 0.03824), (-0.06156, -0.3491, 0.03596), (-0.06187, -0.3509, 0.03291), (-0.06198, -0.3515, 0.02942), (-1.907e-06, -0.3467, 0.0396), (-1.907e-06, -0.3485, 0.03945), (-1.907e-06, -0.3518, 0.03824), (-1.907e-06, -0.3545, 0.03596), (-1.907e-06, -0.3563, 0.03291), (-1.907e-06, -0.3569, 0.02942), (0.0602, -0.3414, 0.0396), (0.06051, -0.3432, 0.03945), (0.06109, -0.3465, 0.03824), (0.06156, -0.3491, 0.03596), (0.06187, -0.3509, 0.03291), (0.06197, -0.3515, 0.02942), (0.02262, -0.1283, -0.1972), (0.1186, -0.3258, 0.0396), (0.1192, -0.3275, 0.03945), (0.1203, -0.3306, 0.03824), (0.1212, -0.3331, 0.03596), (0.1219, -0.3348, 0.03291), (0.1221, -0.3354, 0.02942), (0.04456, -0.1224, -0.1972), (0.1734, -0.3003, 0.0396), (0.1742, -0.3018, 0.03945), (0.1759, -0.3047, 0.03824), (0.1773, -0.307, 0.03596), (0.1781, -0.3085, 0.03291), (0.1784, -0.3091, 0.02942), (0.06515, -0.1128, -0.1972), (0.2229, -0.2656, 0.0396), (0.224, -0.2669, 0.03945), (0.2261, -0.2695, 0.03824), (0.2279, -0.2716, 0.03596), (0.229, -0.2729, 0.03291), (0.2294, -0.2734, 0.02942), (0.08375, -0.09981, -0.1972), (0.1823, -0.1529, 0.0396), (0.2656, -0.2229, 0.0396), (0.2669, -0.224, 0.03945), (0.2695, -0.2261, 0.03824), (0.2716, -0.2279, 0.03596), (0.2729, -0.229, 0.03291), (0.2734, -0.2294, 0.02942), (0.09981, -0.08375, -0.1972), (0.3003, -0.1734, 0.0396), (0.3018, -0.1742, 0.03945), (0.3047, -0.1759, 0.03824), (0.307, -0.1773, 0.03596), (0.3085, -0.1781, 0.03291), (0.3091, -0.1784, 0.02942), (0.2236, -0.08137, 0.0396), (0.3258, -0.1186, 0.0396), (0.3275, -0.1192, 0.03945), (0.3306, -0.1203, 0.03824), (0.3331, -0.1212, 0.03596), (0.3348, -0.1219, 0.03291), (0.3354, -0.1221, 0.02942), (0.3414, -0.0602, 0.0396), (0.3432, -0.06051, 0.03945), (0.3465, -0.06109, 0.03824), (0.3491, -0.06156, 0.03596), (0.3509, -0.06186, 0.03291), (0.3515, -0.06197, 0.02942), (0.1303, 3.815e-06, -0.1972), (0.1283, -0.02262, -0.1972), (0.1224, -0.04456, -0.1972), (0.1128, -0.06514, -0.1972), (-1.907e-06, -0.1303, -0.1972), (-0.02263, -0.1283, -0.1972), (-0.04456, -0.1224, -0.1972), (-0.08375, -0.09981, -0.1972), (-0.09981, -0.08375, -0.1972), (-0.1128, -0.06514, -0.1972), (-0.1224, -0.04456, -0.1972), (-0.1283, -0.02262, -0.1972), (-0.1303, 3.815e-06, -0.1972), (-0.1283, 0.02263, -0.1972), (-0.1224, 0.04457, -0.1972), (-0.1128, 0.06515, -0.1972), (-0.09981, 0.08375, -0.1972), (-0.08375, 0.09981, -0.1972), (-0.06515, 0.1128, -0.1972), (-0.04456, 0.1224, -0.1972), (-1.907e-06, 0.1303, -0.1972), (0.08375, 0.09981, -0.1972), (0.1128, 0.06515, -0.1972)], [], [(23, 1, 0), (23, 7, 1), (7, 277, 1), (7, 8, 277), (8, 2, 277), (8, 263, 2), (8, 3, 263), (8, 4, 3), (8, 5, 4), (8, 9, 5), (9, 6, 5), (9, 44, 6), (44, 36, 6), (26, 10, 7, 23), (10, 8, 7), (10, 9, 8), (10, 11, 44, 9), (12, 11, 10, 26), (19, 14, 13), (19, 20, 14), (20, 99, 14), (20, 21, 99), (21, 91, 99), (21, 84, 91), (21, 15, 84), (21, 16, 15), (21, 17, 16), (21, 22, 17), (22, 18, 17), (22, 23, 18), (23, 0, 18), (24, 25, 20, 19), (25, 21, 20), (25, 22, 21), (25, 26, 23, 22), (12, 26, 25, 24), (48, 27, 172), (48, 32, 27), (32, 28, 27), (32, 33, 28), (33, 153, 28), (33, 146, 153), (33, 29, 146), (33, 133, 29), (33, 30, 133), (33, 34, 30), (34, 31, 30), (34, 19, 31), (19, 13, 31), (50, 35, 32, 48), (35, 33, 32), (35, 34, 33), (35, 24, 19, 34), (12, 24, 35, 50), (44, 37, 36), (44, 45, 37), (45, 38, 37), (45, 46, 38), (46, 39, 38), (46, 40, 39), (46, 41, 40), (46, 191, 41), (46, 42, 191), (46, 47, 42), (47, 43, 42), (47, 48, 43), (48, 172, 43), (11, 49, 45, 44), (49, 46, 45), (49, 47, 46), (49, 50, 48, 47), (12, 50, 49, 11), (51, 57, 18, 0), (52, 58, 57, 51), (62, 69, 68, 61), (287, 54, 53, 286), (60, 67, 66, 59), (290, 63, 62, 56), (57, 64, 17, 18), (58, 65, 64, 57), (68, 75, 74, 67), (69, 76, 75, 68), (66, 73, 72, 65), (67, 74, 73, 66), (63, 70, 69, 62), (64, 71, 16, 17), (65, 72, 71, 64), (75, 81, 80, 74), (76, 82, 81, 75), (73, 79, 78, 72), (74, 80, 79, 73), (70, 312, 76, 69), (71, 77, 15, 16), (72, 78, 77, 71), (81, 89, 88, 80), (82, 90, 89, 81), (79, 87, 86, 78), (80, 88, 87, 79), (312, 83, 82, 76), (77, 85, 84, 15), (78, 86, 85, 77), (89, 96, 95, 88), (90, 97, 96, 89), (87, 94, 93, 86), (88, 95, 94, 87), (83, 311, 90, 82), (85, 92, 91, 84), (86, 93, 92, 85), (96, 104, 103, 95), (97, 105, 104, 96), (94, 102, 101, 93), (95, 103, 102, 94), (311, 98, 97, 90), (92, 100, 99, 91), (93, 101, 100, 92), (104, 111, 110, 103), (105, 112, 111, 104), (102, 109, 108, 101), (103, 110, 109, 102), (98, 106, 105, 97), (100, 107, 14, 99), (101, 108, 107, 100), (111, 118, 117, 110), (112, 119, 118, 111), (109, 116, 115, 108), (110, 117, 116, 109), (106, 113, 112, 105), (107, 114, 13, 14), (108, 115, 114, 107), (118, 124, 123, 117), (119, 125, 124, 118), (116, 122, 121, 115), (117, 123, 122, 116), (113, 310, 119, 112), (114, 120, 31, 13), (115, 121, 120, 114), (124, 131, 130, 123), (125, 132, 131, 124), (122, 129, 128, 121), (123, 130, 129, 122), (310, 126, 125, 119), (120, 127, 30, 31), (121, 128, 127, 120), (131, 138, 137, 130), (132, 139, 138, 131), (129, 136, 135, 128), (130, 137, 136, 129), (126, 309, 132, 125), (127, 134, 133, 30), (128, 135, 134, 127), (138, 144, 143, 137), (139, 145, 144, 138), (136, 142, 141, 135), (137, 143, 142, 136), (309, 308, 139, 132), (134, 140, 29, 133), (135, 141, 140, 134), (144, 151, 150, 143), (145, 152, 151, 144), (142, 149, 148, 141), (143, 150, 149, 142), (308, 307, 145, 139), (140, 147, 146, 29), (141, 148, 147, 140), (151, 158, 157, 150), (152, 159, 158, 151), (149, 156, 155, 148), (150, 157, 156, 149), (307, 306, 152, 145), (147, 154, 153, 146), (148, 155, 154, 147), (158, 164, 163, 157), (159, 165, 164, 158), (156, 162, 161, 155), (157, 163, 162, 156), (306, 305, 159, 152), (154, 160, 28, 153), (155, 161, 160, 154), (164, 170, 169, 163), (165, 171, 170, 164), (162, 168, 167, 161), (163, 169, 168, 162), (305, 304, 165, 159), (160, 166, 27, 28), (161, 167, 166, 160), (170, 177, 176, 169), (171, 178, 177, 170), (168, 175, 174, 167), (169, 176, 175, 168), (304, 303, 171, 165), (166, 173, 172, 27), (167, 174, 173, 166), (177, 183, 182, 176), (178, 184, 183, 177), (175, 181, 180, 174), (176, 182, 181, 175), (303, 302, 178, 171), (173, 179, 43, 172), (174, 180, 179, 173), (183, 189, 188, 182), (184, 190, 189, 183), (181, 187, 186, 180), (182, 188, 187, 181), (302, 301, 184, 178), (179, 185, 42, 43), (180, 186, 185, 179), (189, 196, 195, 188), (190, 197, 196, 189), (187, 194, 193, 186), (188, 195, 194, 187), (301, 300, 190, 184), (185, 192, 191, 42), (186, 193, 192, 185), (196, 202, 201, 195), (197, 203, 202, 196), (194, 200, 199, 193), (195, 201, 200, 194), (300, 299, 197, 190), (192, 198, 41, 191), (193, 199, 198, 192), (202, 208, 207, 201), (203, 209, 208, 202), (200, 206, 205, 199), (201, 207, 206, 200), (299, 298, 203, 197), (198, 204, 40, 41), (199, 205, 204, 198), (208, 214, 213, 207), (209, 215, 214, 208), (206, 212, 211, 205), (207, 213, 212, 206), (298, 297, 209, 203), (204, 210, 39, 40), (205, 211, 210, 204), (214, 221, 220, 213), (215, 222, 221, 214), (212, 219, 218, 211), (213, 220, 219, 212), (297, 216, 215, 209), (210, 217, 38, 39), (211, 218, 217, 210), (221, 227, 226, 220), (222, 228, 227, 221), (219, 225, 224, 218), (220, 226, 225, 219), (216, 296, 222, 215), (217, 223, 37, 38), (218, 224, 223, 217), (227, 233, 232, 226), (228, 234, 233, 227), (225, 231, 230, 224), (226, 232, 231, 225), (296, 295, 228, 222), (223, 229, 36, 37), (224, 230, 229, 223), (233, 239, 238, 232), (234, 240, 239, 233), (231, 237, 236, 230), (232, 238, 237, 231), (295, 294, 234, 228), (229, 235, 6, 36), (230, 236, 235, 229), (239, 246, 245, 238), (240, 247, 246, 239), (237, 244, 243, 236), (238, 245, 244, 237), (294, 241, 240, 234), (235, 242, 5, 6), (236, 243, 242, 235), (246, 253, 252, 245), (247, 254, 253, 246), (244, 251, 250, 243), (245, 252, 251, 244), (241, 248, 247, 240), (242, 249, 4, 5), (243, 250, 249, 242), (253, 260, 259, 252), (254, 261, 260, 253), (251, 258, 257, 250), (252, 259, 258, 251), (248, 255, 254, 247), (249, 256, 3, 4), (250, 257, 256, 249), (260, 268, 267, 259), (261, 269, 268, 260), (258, 266, 265, 257), (259, 267, 266, 258), (255, 262, 261, 254), (256, 264, 263, 3), (257, 265, 264, 256), (268, 275, 274, 267), (269, 276, 275, 268), (266, 273, 272, 265), (267, 274, 273, 266), (262, 270, 269, 261), (264, 271, 2, 263), (265, 272, 271, 264), (275, 282, 281, 274), (276, 283, 282, 275), (273, 280, 279, 272), (274, 281, 280, 273), (270, 293, 276, 269), (271, 278, 277, 2), (272, 279, 278, 271), (282, 288, 287, 281), (283, 289, 288, 282), (280, 286, 285, 279), (281, 287, 286, 280), (293, 292, 283, 276), (278, 284, 1, 277), (279, 285, 284, 278), (288, 55, 54, 287), (59, 66, 65, 58), (286, 53, 52, 285), (61, 68, 67, 60), (292, 291, 289, 283), (284, 51, 0, 1), (285, 52, 51, 284), (56, 62, 61, 55), (53, 59, 58, 52), (289, 56, 55, 288), (55, 61, 60, 54), (291, 290, 56, 289), (54, 60, 59, 53)])
me_bolt_002.update()
me_cube_004 = bpy.data.meshes.new('Cube.004')
me_cube_004.from_pydata([(-34.4, -258.6, -69.39), (-30.44, -258.6, -73.35), (-33.87, -258.6, -71.37), (-32.42, -258.6, -72.82), (-30.44, -258.6, -31.8), (-34.4, -258.6, -35.76), (-32.42, -258.6, -32.33), (-33.87, -258.6, -33.78), (-30.44, -258.2, -73.35), (-34.4, -258.2, -69.39), (-32.42, -258.2, -72.82), (-33.87, -258.2, -71.37), (-34.4, -258.2, -35.76), (-30.44, -258.2, -31.8), (-33.87, -258.2, -33.78), (-32.42, -258.2, -32.33), (30.44, -258.6, -73.35), (34.4, -258.6, -69.39), (32.42, -258.6, -72.82), (33.87, -258.6, -71.37), (34.4, -258.6, -35.76), (30.44, -258.6, -31.8), (33.87, -258.6, -33.78), (32.42, -258.6, -32.33), (34.4, -258.2, -69.39), (30.44, -258.2, -73.35), (33.87, -258.2, -71.37), (32.42, -258.2, -72.82), (30.44, -258.2, -31.8), (34.4, -258.2, -35.76), (32.42, -258.2, -32.33), (33.87, -258.2, -33.78)], [], [(8, 1, 3, 10), (10, 3, 2, 11), (11, 2, 0, 9), (4, 13, 15, 6), (6, 15, 14, 7), (7, 14, 12, 5), (16, 25, 27, 18), (18, 27, 26, 19), (19, 26, 24, 17), (28, 21, 23, 30), (30, 23, 22, 31), (31, 22, 20, 29), (8, 25, 16, 1), (0, 5, 12, 9), (16, 18, 19, 17, 20, 22, 23, 21, 4, 6, 7, 5, 0, 2, 3, 1), (28, 13, 4, 21), (8, 10, 11, 9, 12, 14, 15, 13, 28, 30, 31, 29, 24, 26, 27, 25), (24, 29, 20, 17)])
_uv = me_cube_004.uv_layers.new(name='UVMap')
_uv.uv.foreach_set('vector', [0.1394, 0.5, 0.1394, 0.75, 0.1322, 0.75, 0.1322, 0.5, 0.1322, 0.5, 0.1322, 0.75, 0.125, 0.75, 0.125, 0.5, 0.381, 0.251, 0.375, 0.0, 0.3988, 0.0, 0.3988, 0.25, 0.8606, 0.75, 0.8606, 0.5, 0.875, 0.5, 0.875, 0.75, 0.625, 0.0, 0.6234, 0.2536, 0.6131, 0.2506, 0.6131, 0.0, 0.6131, 0.0, 0.6131, 0.2506, 0.6012, 0.25, 0.6012, 0.0, 0.3654, 0.7548, 0.3654, 0.4952, 0.3713, 0.4976, 0.3713, 0.7524, 0.3713, 0.7524, 0.3713, 0.4976, 0.3869, 0.4994, 0.3869, 0.7506, 0.3869, 0.7506, 0.3869, 0.4994, 0.3988, 0.5, 0.3988, 0.75, 0.6346, 0.4952, 0.6346, 0.7548, 0.6287, 0.7524, 0.6287, 0.4976, 0.6287, 0.4976, 0.6287, 0.7524, 0.6131, 0.7506, 0.6131, 0.4994, 0.6131, 0.4994, 0.6131, 0.7506, 0.6012, 0.75, 0.6012, 0.5, 0.1394, 0.5, 0.3654, 0.4952, 0.3654, 0.7548, 0.1394, 0.75, 0.3988, 0.0, 0.6012, 0.0, 0.6012, 0.25, 0.3988, 0.25, 0.3654, 0.7548, 0.3713, 0.7524, 0.3869, 0.7506, 0.3988, 0.75, 0.6012, 0.75, 0.6131, 0.7506, 0.6287, 0.7524, 0.6346, 0.7548, 0.625, 0.9856, 0.6218, 0.9928, 0.6131, 0.9981, 0.6012, 1.0, 0.3988, 1.0, 0.3869, 0.9981, 0.3782, 0.9928, 0.375, 0.9856, 0.6346, 0.4952, 0.8606, 0.5, 0.8606, 0.75, 0.6346, 0.7548, 0.375, 0.2644, 0.3782, 0.2572, 0.381, 0.251, 0.3988, 0.25, 0.6012, 0.25, 0.6131, 0.2506, 0.6234, 0.2536, 0.625, 0.2644, 0.6346, 0.4952, 0.6287, 0.4976, 0.6131, 0.4994, 0.6012, 0.5, 0.3988, 0.5, 0.3869, 0.4994, 0.3713, 0.4976, 0.3654, 0.4952, 0.3988, 0.5, 0.6012, 0.5, 0.6012, 0.75, 0.3988, 0.75])
me_cube_004.update()

# ---- objects
ob_cube = bpy.data.objects.new('Cube', me_cube_002)
ob_plane = bpy.data.objects.new('Plane', me_plane)
ob_bolt_002 = bpy.data.objects.new('Bolt.002', me_bolt_002)
ob_cube_001 = bpy.data.objects.new('Cube.001', me_cube_004)
ob_bolt_001 = bpy.data.objects.new('Bolt.001', me_bolt_002)
ob_bolt_003 = bpy.data.objects.new('Bolt.003', me_bolt_002)
ob_bolt_004 = bpy.data.objects.new('Bolt.004', me_bolt_002)
ob_bolt_005 = bpy.data.objects.new('Bolt.005', me_bolt_002)
ob_bolt_006 = bpy.data.objects.new('Bolt.006', me_bolt_002)

# ---- transforms, parenting, visibility, modifiers, constraints
ob_cube.location = (0.0, 0.0, 10.25)
ob_cube.scale = (0.225, 0.184, 0.077)
ob_plane.location = (0.0, 0.0, 0.0)
ob_plane.hide_select = True
ob_bolt_002.location = (-6.986, -47.63, 7.007)
ob_bolt_002.rotation_euler = (1.571, -0.0, 0.0)
ob_bolt_002.scale = (1.466, 1.466, 1.466)
_m = ob_bolt_002.modifiers.new('Decimate', 'DECIMATE')
ob_cube_001.location = (0.0, 0.0, 10.25)
ob_cube_001.scale = (0.225, 0.184, 0.077)
ob_bolt_001.location = (-6.986, -47.63, 5.383)
ob_bolt_001.rotation_euler = (1.571, -0.0, 0.0)
ob_bolt_001.scale = (1.466, 1.466, 1.466)
_m = ob_bolt_001.modifiers.new('Decimate', 'DECIMATE')
ob_bolt_003.location = (-5.792, -47.63, 6.176)
ob_bolt_003.rotation_euler = (1.571, -0.0, 0.0)
ob_bolt_003.scale = (0.7687, 0.7687, 0.7687)
_m = ob_bolt_003.modifiers.new('Decimate', 'DECIMATE')
ob_bolt_004.location = (7.061, -47.63, 7.007)
ob_bolt_004.rotation_euler = (1.571, -0.0, 0.0)
ob_bolt_004.scale = (-1.466, 1.466, 1.466)
_m = ob_bolt_004.modifiers.new('Decimate', 'DECIMATE')
ob_bolt_005.location = (7.061, -47.63, 5.383)
ob_bolt_005.rotation_euler = (1.571, -0.0, 0.0)
ob_bolt_005.scale = (-1.466, 1.466, 1.466)
_m = ob_bolt_005.modifiers.new('Decimate', 'DECIMATE')
ob_bolt_006.location = (5.867, -47.63, 6.176)
ob_bolt_006.rotation_euler = (1.571, -0.0, 0.0)
ob_bolt_006.scale = (-0.7687, 0.7687, 0.7687)
_m = ob_bolt_006.modifiers.new('Decimate', 'DECIMATE')

# ---- collection membership
scene.collection.objects.link(ob_cube)
scene.collection.objects.link(ob_plane)
scene.collection.objects.link(ob_bolt_002)
scene.collection.objects.link(ob_cube_001)
scene.collection.objects.link(ob_bolt_001)
scene.collection.objects.link(ob_bolt_003)
scene.collection.objects.link(ob_bolt_004)
scene.collection.objects.link(ob_bolt_005)
scene.collection.objects.link(ob_bolt_006)

# ---- scene / render settings (as saved in the file)
scene.frame_start = 1; scene.frame_end = 250; scene.frame_set(1)
scene.render.engine = 'BLENDER_EEVEE_NEXT'
scene.render.bake_bias = 0.0
scene.render.bake_samples = 0
scene.cycles.sampling_pattern = 'TABULATED_SOBOL'
scene.eevee.use_volume_custom_range = False
scene.unit_settings.scale_length = 0.01
bpy.context.view_layer.update()

# ---- added for rendering (the .blend has no active camera and no usable light): camera, sun
cam_auto = bpy.data.cameras.new('AutoCamera')
cam_auto.lens = 50.0
cam_auto.sensor_width = 36.0
cam_auto.clip_end = 4596.31
ob_auto_camera = bpy.data.objects.new('AutoCamera', cam_auto)
scene.collection.objects.link(ob_auto_camera)
ob_auto_camera.location = (261.899, -314.279, 215.131)
ob_auto_camera.rotation_euler = (1.09748, -7.21219e-08, 0.694738)
scene.camera = ob_auto_camera
light_auto_sun = bpy.data.lights.new('AutoSun', 'SUN')
light_auto_sun.energy = 3.0
light_auto_sun.angle = 0.0523599
ob_auto_sun = bpy.data.objects.new('AutoSun', light_auto_sun)
scene.collection.objects.link(ob_auto_sun)
ob_auto_sun.rotation_euler = (0.872665, 0.174533, 0.523599)
bpy.context.view_layer.update()
